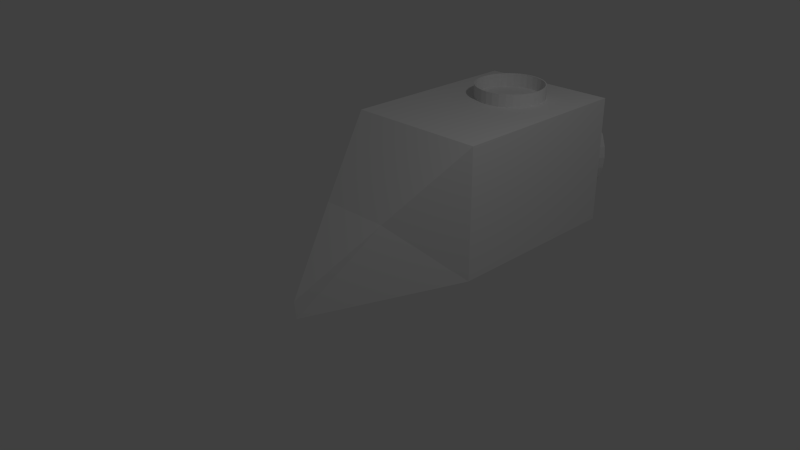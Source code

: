 # Source: Ship.blend  (saved by Blender 2.76.0; exported with 4.5.12 LTS)
import bpy
from mathutils import Matrix  # noqa: F401  (used for matrix-valued properties, if any)

bpy.ops.wm.read_factory_settings(use_empty=True)
scene = bpy.context.scene
scene.name = 'Scene'

# ---- collections
col_collection_1 = bpy.data.collections.new('Collection 1'); scene.collection.children.link(col_collection_1)

# ---- materials (node trees are filled in below, after node groups)
mat_material = bpy.data.materials.new('Material')
mat_material.alpha_threshold = 0.0
mat_material.use_transparent_shadow = False
mat_material.roughness = 0.5
mat_material.line_color = (0.0, 0.0, 0.0, 1.0)

# ---- material node trees

# ---- world
world_world = bpy.data.worlds.new('World'); scene.world = world_world
world_world.color = (0.05088, 0.05088, 0.05088)
world_world.use_sun_shadow = False
world_world.sun_shadow_jitter_overblur = 0.0
world_world.cycles.sampling_method = 'MANUAL'
world_world.cycles.sample_map_resolution = 256

# ---- cameras
cam_camera = bpy.data.cameras.new('Camera')
cam_camera.clip_end = 100.0
cam_camera.lens = 35.0
cam_camera.sensor_width = 32.0
cam_camera.sensor_height = 18.0
cam_camera.ortho_scale = 7.314
cam_camera.dof.focus_distance = 0.0
cam_camera.dof.aperture_fstop = 128.0

# ---- lights
light_lamp = bpy.data.lights.new('Lamp', 'POINT')
light_lamp.transmission_factor = 0.0
light_lamp.cutoff_distance = 30.0
light_lamp.energy = 100.0
light_lamp.shadow_buffer_clip_start = 1.001
light_lamp.shadow_soft_size = 0.1
light_lamp.shadow_maximum_resolution = 0.006
light_lamp.use_absolute_resolution = True
light_lamp.cycles.use_multiple_importance_sampling = False

# ---- meshes
me_cone = bpy.data.meshes.new('Cone')
me_cone.from_pydata([(0.0, 1.0, -1.0), (0.0, 0.0, 1.0), (0.1951, 0.9808, -1.0), (0.3827, 0.9239, -1.0), (0.5556, 0.8315, -1.0), (0.7071, 0.7071, -1.0), (0.8315, 0.5556, -1.0), (0.9239, 0.3827, -1.0), (0.9808, 0.1951, -1.0), (1.0, 7.55e-08, -1.0), (0.9808, -0.1951, -1.0), (0.9239, -0.3827, -1.0), (0.8315, -0.5556, -1.0), (0.7071, -0.7071, -1.0), (0.5556, -0.8315, -1.0), (0.3827, -0.9239, -1.0), (0.1951, -0.9808, -1.0), (-3.258e-07, -1.0, -1.0), (-0.1951, -0.9808, -1.0), (-0.3827, -0.9239, -1.0), (-0.5556, -0.8315, -1.0), (-0.7071, -0.7071, -1.0), (-0.8315, -0.5556, -1.0), (-0.9239, -0.3827, -1.0), (-0.9808, -0.1951, -1.0), (-1.0, 9.656e-07, -1.0), (-0.9808, 0.1951, -1.0), (-0.9239, 0.3827, -1.0), (-0.8315, 0.5556, -1.0), (-0.7071, 0.7071, -1.0), (-0.5556, 0.8315, -1.0), (-0.3827, 0.9239, -1.0), (-0.1951, 0.9808, -1.0), (0.0, 0.9678, -1.016), (0.0, 0.0, 0.964), (0.1888, 0.9492, -1.016), (0.3704, 0.8941, -1.016), (0.5377, 0.8047, -1.016), (0.6843, 0.6843, -1.016), (0.8047, 0.5377, -1.016), (0.8941, 0.3704, -1.016), (0.9492, 0.1888, -1.016), (0.9678, 7.55e-08, -1.016), (0.9492, -0.1888, -1.016), (0.8941, -0.3704, -1.016), (0.8047, -0.5377, -1.016), (0.6843, -0.6843, -1.016), (0.5377, -0.8047, -1.016), (0.3704, -0.8941, -1.016), (0.1888, -0.9492, -1.016), (-3.258e-07, -0.9678, -1.016), (-0.1888, -0.9492, -1.016), (-0.3704, -0.8941, -1.016), (-0.5377, -0.8047, -1.016), (-0.6843, -0.6843, -1.016), (-0.8047, -0.5377, -1.016), (-0.8941, -0.3704, -1.016), (-0.9492, -0.1888, -1.016), (-0.9678, 9.656e-07, -1.016), (-0.9492, 0.1888, -1.016), (-0.8941, 0.3704, -1.016), (-0.8047, 0.5377, -1.016), (-0.6843, 0.6843, -1.016), (-0.5377, 0.8047, -1.016), (-0.3704, 0.8941, -1.016), (-0.1888, 0.9492, -1.016)], [], [(31, 1, 32), (0, 1, 2), (30, 1, 31), (29, 1, 30), (28, 1, 29), (27, 1, 28), (26, 1, 27), (25, 1, 26), (24, 1, 25), (23, 1, 24), (22, 1, 23), (21, 1, 22), (20, 1, 21), (19, 1, 20), (18, 1, 19), (17, 1, 18), (16, 1, 17), (15, 1, 16), (14, 1, 15), (13, 1, 14), (12, 1, 13), (11, 1, 12), (10, 1, 11), (9, 1, 10), (8, 1, 9), (7, 1, 8), (6, 1, 7), (5, 1, 6), (4, 1, 5), (3, 1, 4), (32, 1, 0), (2, 1, 3), (65, 34, 64), (35, 34, 33), (64, 34, 63), (63, 34, 62), (62, 34, 61), (61, 34, 60), (60, 34, 59), (59, 34, 58), (58, 34, 57), (57, 34, 56), (56, 34, 55), (55, 34, 54), (54, 34, 53), (53, 34, 52), (52, 34, 51), (51, 34, 50), (50, 34, 49), (49, 34, 48), (48, 34, 47), (47, 34, 46), (46, 34, 45), (45, 34, 44), (44, 34, 43), (43, 34, 42), (42, 34, 41), (41, 34, 40), (40, 34, 39), (39, 34, 38), (38, 34, 37), (37, 34, 36), (33, 34, 65), (36, 34, 35), (0, 2, 35, 33), (2, 3, 36, 35), (3, 4, 37, 36), (4, 5, 38, 37), (5, 6, 39, 38), (6, 7, 40, 39), (7, 8, 41, 40), (8, 9, 42, 41), (9, 10, 43, 42), (10, 11, 44, 43), (11, 12, 45, 44), (12, 13, 46, 45), (13, 14, 47, 46), (14, 15, 48, 47), (15, 16, 49, 48), (16, 17, 50, 49), (17, 18, 51, 50), (18, 19, 52, 51), (19, 20, 53, 52), (20, 21, 54, 53), (21, 22, 55, 54), (22, 23, 56, 55), (23, 24, 57, 56), (24, 25, 58, 57), (25, 26, 59, 58), (26, 27, 60, 59), (27, 28, 61, 60), (28, 29, 62, 61), (29, 30, 63, 62), (30, 31, 64, 63), (31, 32, 65, 64), (32, 0, 33, 65)])
me_cone.use_remesh_preserve_volume = False
me_cone.use_remesh_preserve_attributes = False
me_cone.use_mirror_vertex_groups = False
me_cone.update()
me_cube_002 = bpy.data.meshes.new('Cube.002')
me_cube_002.from_pydata([(0.968, 3.463, 1.505), (0.9763, 3.433, -0.3278), (-1.032, 3.445, 1.483), (-1.023, 3.415, -0.3495)], [], [(0, 1, 3, 2)])
me_cube_002.materials.append(mat_material)
me_cube_002.use_remesh_preserve_volume = False
me_cube_002.use_remesh_preserve_attributes = False
me_cube_002.use_mirror_vertex_groups = False
me_cube_002.update()
me_cube_001 = bpy.data.meshes.new('Cube.001')
me_cube_001.from_pydata([(0.9924, 0.7449, 1.549), (-1.007, 0.7265, 1.528), (-0.5911, -0.2332, 0.6238), (0.4088, -0.2241, 0.6346), (0.9924, 0.7552, 1.538), (-1.007, 0.7368, 1.517), (-0.5911, -0.2229, 0.6129), (0.4088, -0.2138, 0.6237)], [], [(3, 0, 1, 2), (6, 5, 4, 7), (1, 0, 4, 5), (3, 2, 6, 7), (2, 1, 5, 6), (0, 3, 7, 4)])
me_cube_001.materials.append(mat_material)
me_cube_001.use_remesh_preserve_volume = False
me_cube_001.use_remesh_preserve_attributes = False
me_cube_001.use_mirror_vertex_groups = False
me_cube_001.update()
me_cube = bpy.data.meshes.new('Cube')
me_cube.from_pydata([(0.9924, 0.7449, 1.549), (1.001, 0.7151, -0.2835), (-0.999, 0.6968, -0.3052), (-1.007, 0.7265, 1.528), (0.01772, -1.305, -0.1498), (0.02035, -1.291, -0.4037), (-0.5911, -0.2332, 0.6238), (0.4088, -0.2241, 0.6346), (0.968, 3.463, 1.505), (0.9763, 3.433, -0.3278), (-1.032, 3.445, 1.483), (-1.023, 3.415, -0.3495), (2.98e-08, 3.083, 0.7773), (2.98e-08, 3.083, 1.696), (0.09755, 3.073, 0.7773), (0.09755, 3.073, 1.696), (0.1913, 3.045, 0.7773), (0.1913, 3.045, 1.696), (0.2778, 2.999, 0.7773), (0.2778, 2.999, 1.696), (0.3536, 2.937, 0.7773), (0.3536, 2.937, 1.696), (0.4157, 2.861, 0.7773), (0.4157, 2.861, 1.696), (0.4619, 2.774, 0.7773), (0.4619, 2.774, 1.696), (0.4904, 2.681, 0.7773), (0.4904, 2.681, 1.696), (0.5, 2.583, 0.7773), (0.5, 2.583, 1.696), (0.4904, 2.486, 0.7773), (0.4904, 2.486, 1.696), (0.4619, 2.392, 0.7773), (0.4619, 2.392, 1.696), (0.4157, 2.305, 0.7773), (0.4157, 2.305, 1.696), (0.3536, 2.229, 0.7773), (0.3536, 2.229, 1.696), (0.2778, 2.167, 0.7773), (0.2778, 2.167, 1.696), (0.1913, 2.121, 0.7773), (0.1913, 2.121, 1.696), (0.09754, 2.093, 0.7773), (0.09754, 2.093, 1.696), (-2.086e-07, 2.083, 0.7773), (-2.086e-07, 2.083, 1.696), (-0.09755, 2.093, 0.7773), (-0.09755, 2.093, 1.696), (-0.1913, 2.121, 0.7773), (-0.1913, 2.121, 1.696), (-0.2778, 2.167, 0.7773), (-0.2778, 2.167, 1.696), (-0.3536, 2.229, 0.7773), (-0.3536, 2.229, 1.696), (-0.4157, 2.305, 0.7773), (-0.4157, 2.305, 1.696), (-0.4619, 2.392, 0.7773), (-0.4619, 2.392, 1.696), (-0.4904, 2.486, 0.7773), (-0.4904, 2.486, 1.696), (-0.5, 2.583, 0.7773), (-0.5, 2.583, 1.696), (-0.4904, 2.681, 0.7773), (-0.4904, 2.681, 1.696), (-0.4619, 2.774, 0.7773), (-0.4619, 2.774, 1.696), (-0.4157, 2.861, 0.7773), (-0.4157, 2.861, 1.696), (-0.3536, 2.937, 0.7773), (-0.3536, 2.937, 1.696), (-0.2778, 2.999, 0.7773), (-0.2778, 2.999, 1.696), (-0.1913, 3.045, 0.7773), (-0.1913, 3.045, 1.696), (-0.09754, 3.073, 0.7773), (-0.09754, 3.073, 1.696), (0.9794, 0.747, 1.54), (0.9887, 0.718, -0.2734), (-0.9874, 0.6994, -0.2946), (-0.9941, 0.7285, 1.519), (0.0179, -1.29, -0.154), (0.02061, -1.278, -0.3951), (-0.5786, -0.2241, 0.6199), (0.3972, -0.2145, 0.6292), (0.9567, 3.463, 1.494), (0.9649, 3.434, -0.3166), (-1.02, 3.445, 1.472), (-1.012, 3.415, -0.3381), (2.98e-08, 3.067, 0.7773), (2.98e-08, 3.067, 1.696), (0.09442, 3.058, 0.7773), (0.09442, 3.058, 1.696), (0.1852, 3.03, 0.7773), (0.1852, 3.03, 1.696), (0.2689, 2.985, 0.7773), (0.2689, 2.985, 1.696), (0.3422, 2.925, 0.7773), (0.3422, 2.925, 1.696), (0.4024, 2.852, 0.7773), (0.4024, 2.852, 1.696), (0.4472, 2.768, 0.7773), (0.4472, 2.768, 1.696), (0.4747, 2.677, 0.7773), (0.4747, 2.677, 1.696), (0.484, 2.583, 0.7773), (0.484, 2.583, 1.696), (0.4747, 2.489, 0.7773), (0.4747, 2.489, 1.696), (0.4472, 2.398, 0.7773), (0.4472, 2.398, 1.696), (0.4024, 2.314, 0.7773), (0.4024, 2.314, 1.696), (0.3422, 2.241, 0.7773), (0.3422, 2.241, 1.696), (0.2689, 2.181, 0.7773), (0.2689, 2.181, 1.696), (0.1852, 2.136, 0.7773), (0.1852, 2.136, 1.696), (0.09442, 2.108, 0.7773), (0.09442, 2.108, 1.696), (-2.086e-07, 2.099, 0.7773), (-2.086e-07, 2.099, 1.696), (-0.09442, 2.108, 0.7773), (-0.09442, 2.108, 1.696), (-0.1852, 2.136, 0.7773), (-0.1852, 2.136, 1.696), (-0.2689, 2.181, 0.7773), (-0.2689, 2.181, 1.696), (-0.3422, 2.241, 0.7773), (-0.3422, 2.241, 1.696), (-0.4024, 2.314, 0.7773), (-0.4024, 2.314, 1.696), (-0.4472, 2.398, 0.7773), (-0.4472, 2.398, 1.696), (-0.4747, 2.489, 0.7773), (-0.4747, 2.489, 1.696), (-0.484, 2.583, 0.7773), (-0.484, 2.583, 1.696), (-0.4747, 2.677, 0.7773), (-0.4747, 2.677, 1.696), (-0.4472, 2.768, 0.7773), (-0.4472, 2.768, 1.696), (-0.4024, 2.852, 0.7773), (-0.4024, 2.852, 1.696), (-0.3422, 2.925, 0.7773), (-0.3422, 2.925, 1.696), (-0.2689, 2.985, 0.7773), (-0.2689, 2.985, 1.696), (-0.1852, 3.03, 0.7773), (-0.1852, 3.03, 1.696), (-0.09442, 3.058, 0.7773), (-0.09442, 3.058, 1.696)], [], [(2, 3, 10, 11), (0, 7, 4, 5, 1), (4, 7, 6), (1, 5, 2), (2, 5, 4, 6, 3), (1, 2, 11, 9), (3, 0, 8, 10), (0, 1, 9, 8), (12, 13, 15, 14), (14, 15, 17, 16), (16, 17, 19, 18), (18, 19, 21, 20), (20, 21, 23, 22), (22, 23, 25, 24), (24, 25, 27, 26), (26, 27, 29, 28), (28, 29, 31, 30), (30, 31, 33, 32), (32, 33, 35, 34), (34, 35, 37, 36), (36, 37, 39, 38), (38, 39, 41, 40), (40, 41, 43, 42), (42, 43, 45, 44), (44, 45, 47, 46), (46, 47, 49, 48), (48, 49, 51, 50), (50, 51, 53, 52), (52, 53, 55, 54), (54, 55, 57, 56), (56, 57, 59, 58), (58, 59, 61, 60), (60, 61, 63, 62), (62, 63, 65, 64), (64, 65, 67, 66), (66, 67, 69, 68), (68, 69, 71, 70), (70, 71, 73, 72), (74, 75, 13, 12), (72, 73, 75, 74), (87, 86, 79, 78), (82, 83, 80), (78, 81, 77), (79, 82, 80, 81, 78), (85, 87, 78, 77), (86, 84, 76, 79), (84, 85, 77, 76), (90, 91, 89, 88), (92, 93, 91, 90), (94, 95, 93, 92), (96, 97, 95, 94), (98, 99, 97, 96), (100, 101, 99, 98), (102, 103, 101, 100), (104, 105, 103, 102), (106, 107, 105, 104), (108, 109, 107, 106), (110, 111, 109, 108), (112, 113, 111, 110), (114, 115, 113, 112), (116, 117, 115, 114), (118, 119, 117, 116), (120, 121, 119, 118), (122, 123, 121, 120), (124, 125, 123, 122), (126, 127, 125, 124), (128, 129, 127, 126), (130, 131, 129, 128), (132, 133, 131, 130), (134, 135, 133, 132), (136, 137, 135, 134), (138, 139, 137, 136), (140, 141, 139, 138), (142, 143, 141, 140), (144, 145, 143, 142), (146, 147, 145, 144), (148, 149, 147, 146), (88, 89, 151, 150), (150, 151, 149, 148), (0, 3, 79, 76), (6, 7, 83, 82), (3, 6, 82, 79), (7, 0, 76, 83), (8, 9, 85, 84), (10, 8, 84, 86), (9, 11, 87, 85), (11, 10, 86, 87), (12, 14, 90, 88), (15, 13, 89, 91), (14, 16, 92, 90), (17, 15, 91, 93), (16, 18, 94, 92), (19, 17, 93, 95), (18, 20, 96, 94), (21, 19, 95, 97), (20, 22, 98, 96), (23, 21, 97, 99), (22, 24, 100, 98), (25, 23, 99, 101), (24, 26, 102, 100), (27, 25, 101, 103), (26, 28, 104, 102), (29, 27, 103, 105), (28, 30, 106, 104), (31, 29, 105, 107), (30, 32, 108, 106), (33, 31, 107, 109), (32, 34, 110, 108), (35, 33, 109, 111), (34, 36, 112, 110), (37, 35, 111, 113), (36, 38, 114, 112), (39, 37, 113, 115), (38, 40, 116, 114), (41, 39, 115, 117), (40, 42, 118, 116), (43, 41, 117, 119), (42, 44, 120, 118), (45, 43, 119, 121), (44, 46, 122, 120), (47, 45, 121, 123), (46, 48, 124, 122), (49, 47, 123, 125), (48, 50, 126, 124), (51, 49, 125, 127), (50, 52, 128, 126), (53, 51, 127, 129), (52, 54, 130, 128), (55, 53, 129, 131), (54, 56, 132, 130), (57, 55, 131, 133), (56, 58, 134, 132), (59, 57, 133, 135), (58, 60, 136, 134), (61, 59, 135, 137), (60, 62, 138, 136), (63, 61, 137, 139), (62, 64, 140, 138), (65, 63, 139, 141), (64, 66, 142, 140), (67, 65, 141, 143), (66, 68, 144, 142), (69, 67, 143, 145), (68, 70, 146, 144), (71, 69, 145, 147), (70, 72, 148, 146), (73, 71, 147, 149), (72, 74, 150, 148), (75, 73, 149, 151), (74, 12, 88, 150), (13, 75, 151, 89)])
me_cube.materials.append(mat_material)
me_cube.use_remesh_preserve_volume = False
me_cube.use_remesh_preserve_attributes = False
me_cube.use_mirror_vertex_groups = False
me_cube.update()

# ---- objects
ob_cone = bpy.data.objects.new('Cone', me_cone)
ob_cube_002 = bpy.data.objects.new('Cube.002', me_cube_002)
ob_cube_001 = bpy.data.objects.new('Cube.001', me_cube_001)
ob_cube = bpy.data.objects.new('Cube', me_cube)
ob_lamp = bpy.data.objects.new('Lamp', light_lamp)
ob_camera = bpy.data.objects.new('Camera', cam_camera)

# ---- transforms, parenting, visibility, modifiers, constraints
ob_cone.location = (0.0, 2.933, 0.5)
ob_cone.rotation_euler = (1.571, -0.0, 0.0)
ob_cone.scale = (0.848, 0.848, 0.848)
ob_cone.lineart.crease_threshold = 0.0
ob_cube_002.location = (0.0, 0.0, 0.0)
ob_cube_002.lock_rotations_4d = False
ob_cube_002.empty_display_type = 'ARROWS'
ob_cube_002.lineart.crease_threshold = 0.0
ob_cube_001.location = (0.0, 0.0, 0.0)
ob_cube_001.lock_rotations_4d = False
ob_cube_001.empty_display_type = 'ARROWS'
ob_cube_001.lineart.crease_threshold = 0.0
ob_cube.location = (0.0, 0.0, 0.0)
ob_cube.lock_rotations_4d = False
ob_cube.empty_display_type = 'ARROWS'
ob_cube.lineart.crease_threshold = 0.0
ob_lamp.location = (4.076, 1.005, 5.904)
ob_lamp.rotation_euler = (0.6503, 0.05522, 1.866)
ob_lamp.lock_rotations_4d = False
ob_lamp.empty_display_type = 'ARROWS'
ob_lamp.color = (0.0, 0.0, 0.0, 0.0)
ob_lamp.lineart.crease_threshold = 0.0
ob_camera.location = (7.481, -6.508, 5.344)
ob_camera.rotation_euler = (1.109, 0.01082, 0.8149)
ob_camera.lock_rotations_4d = False
ob_camera.empty_display_type = 'ARROWS'
ob_camera.color = (0.0, 0.0, 0.0, 0.0)
ob_camera.display_type = 'WIRE'
ob_camera.lineart.crease_threshold = 0.0

# ---- collection membership
col_collection_1.objects.link(ob_cone)
col_collection_1.objects.link(ob_cube_002)
col_collection_1.objects.link(ob_cube_001)
col_collection_1.objects.link(ob_cube)
col_collection_1.objects.link(ob_lamp)
col_collection_1.objects.link(ob_camera)

# ---- scene / render settings (as saved in the file)
scene.camera = ob_camera
scene.frame_start = 1; scene.frame_end = 250; scene.frame_set(1)
scene.render.engine = 'BLENDER_EEVEE_NEXT'
scene.render.resolution_percentage = 50
scene.render.dither_intensity = 0.0
scene.cycles.use_denoising = False
scene.cycles.samples = 10
scene.cycles.sampling_pattern = 'TABULATED_SOBOL'
scene.cycles.light_sampling_threshold = 0.0
scene.cycles.use_adaptive_sampling = False
scene.cycles.use_light_tree = False
scene.cycles.blur_glossy = 0.0
scene.cycles.pixel_filter_type = 'GAUSSIAN'
scene.cycles.sample_clamp_indirect = 0.0
scene.view_settings.view_transform = 'Standard'
bpy.context.view_layer.update()
